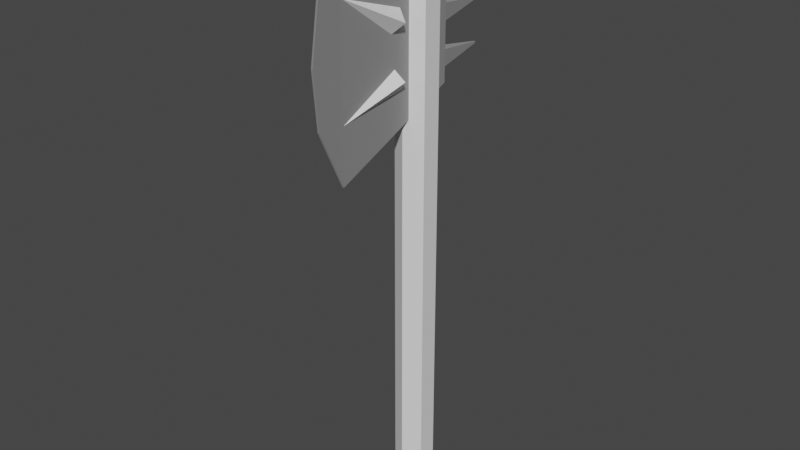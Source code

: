# Source: TitaniumAxe.blend  (saved by Blender 2.81.16; exported with 4.5.12 LTS)
import bpy
from mathutils import Matrix  # noqa: F401  (used for matrix-valued properties, if any)

bpy.ops.wm.read_factory_settings(use_empty=True)
scene = bpy.context.scene
scene.name = 'Scene'

# ---- collections
col_collection = bpy.data.collections.new('Collection'); scene.collection.children.link(col_collection)

# ---- materials (node trees are filled in below, after node groups)
mat_steel_001 = bpy.data.materials.new('Steel.001')
mat_steel_001.alpha_threshold = 0.0
mat_steel_001.use_transparent_shadow = False
mat_steel_001.line_color = (0.0, 0.0, 0.0, 1.0)
mat_steel_002 = bpy.data.materials.new('Steel.002')
mat_steel_002.alpha_threshold = 0.0
mat_steel_002.use_transparent_shadow = False
mat_steel_002.line_color = (0.0, 0.0, 0.0, 1.0)

# ---- material node trees
mat_steel_001.use_nodes = True; mat_steel_001.node_tree.nodes.clear()
_N = mat_steel_001.node_tree.nodes; _L = mat_steel_001.node_tree.links
n0 = _N.new('ShaderNodeOutputMaterial'); n0.name = 'Material Output'; n0.location = (300, 300)
n1 = _N.new('ShaderNodeBsdfPrincipled'); n1.name = 'Principled BSDF'; n1.location = (10, 300)
n1.distribution = 'GGX'
n1.subsurface_method = 'BURLEY'
n1.inputs[0].default_value = (0.65, 0.65, 0.65, 1.0)
n1.inputs[1].default_value = 1.0
n1.inputs[2].default_value = 0.7764
n1.inputs[3].default_value = 1.45
n1.inputs[13].default_value = 0.8422
n1.inputs[27].default_value = (0.0, 0.0, 0.0, 1.0)
n1.inputs[28].default_value = 1.0
_L.new(n1.outputs[0], n0.inputs[0])
n0.is_active_output = True
mat_steel_002.use_nodes = True; mat_steel_002.node_tree.nodes.clear()
_N = mat_steel_002.node_tree.nodes; _L = mat_steel_002.node_tree.links
n0 = _N.new('ShaderNodeOutputMaterial'); n0.name = 'Material Output'; n0.location = (300, 300)
n1 = _N.new('ShaderNodeBsdfPrincipled'); n1.name = 'Principled BSDF'; n1.location = (10, 300)
n1.distribution = 'GGX'
n1.subsurface_method = 'BURLEY'
n1.inputs[0].default_value = (0.65, 0.65, 0.65, 1.0)
n1.inputs[1].default_value = 1.0
n1.inputs[2].default_value = 0.7764
n1.inputs[3].default_value = 1.45
n1.inputs[13].default_value = 0.8422
n1.inputs[27].default_value = (0.0, 0.0, 0.0, 1.0)
n1.inputs[28].default_value = 1.0
_L.new(n1.outputs[0], n0.inputs[0])
n0.is_active_output = True

# ---- world
world_world = bpy.data.worlds.new('World'); scene.world = world_world
world_world.use_nodes = True; world_world.node_tree.nodes.clear()
_N = world_world.node_tree.nodes; _L = world_world.node_tree.links
n0 = _N.new('ShaderNodeOutputWorld'); n0.name = 'World Output'; n0.location = (300, 300)
n1 = _N.new('ShaderNodeBackground'); n1.name = 'Background'; n1.location = (10, 300)
n1.inputs[0].default_value = (0.05088, 0.05088, 0.05088, 1.0)
_L.new(n1.outputs[0], n0.inputs[0])
n0.is_active_output = True
world_world.color = (0.05088, 0.05088, 0.05088)
world_world.use_sun_shadow = False
world_world.sun_shadow_jitter_overblur = 0.0

# ---- meshes
me_cube_002 = bpy.data.meshes.new('Cube.002')
me_cube_002.from_pydata([(0.7354, 0.5362, 0.9265), (-0.7354, 0.5362, 0.9265), (0.7354, 0.5362, 0.5032), (-0.7354, 0.5362, 0.5032), (-0.1, -6.782, 0.2361), (-0.1, -6.729, 1.191), (0.1, -6.729, 1.191), (0.1, -6.782, 0.2361), (0.1, -8.61, 0.7429), (-0.1, -8.61, 0.7414), (-0.1, -8.084, 1.003), (0.1, -8.071, 1.009), (-0.1, -8.33, 0.4935), (0.1, -8.334, 0.4959), (-0.7354, 0.5362, 0.7546), (0.7354, 0.5362, 0.7551), (-0.7354, 0.5362, 0.6841), (0.7354, 0.5362, 0.6834)], [], [(4, 7, 13, 12), (0, 1, 5, 6), (1, 14, 16, 3, 4, 12, 9, 10, 5), (3, 2, 7, 4), (2, 17, 15, 0, 6, 11, 8, 13, 7), (9, 8, 11, 10), (3, 16, 17, 2), (10, 11, 6, 5), (12, 13, 8, 9), (15, 14, 1, 0), (16, 14, 15, 17)])
_uv = me_cube_002.uv_layers.new(name='UVMap')
_uv.uv.foreach_set('vector', [0.5534, 1.0, 0.5534, 0.75, 0.5729, 0.75, 0.5727, 1.0, 0.625, 0.75, 0.875, 0.75, 0.875, 0.75, 0.625, 0.75, 0.625, 0.0, 0.5993, 0.0, 0.5807, 0.0, 0.5534, 0.0, 0.5534, 0.0, 0.5727, 0.0, 0.5913, 0.0, 0.6109, 0.0, 0.625, 0.0, 0.5534, 1.0, 0.5534, 0.75, 0.5534, 0.75, 0.5534, 1.0, 0.5534, 0.75, 0.5805, 0.75, 0.5994, 0.75, 0.625, 0.75, 0.625, 0.75, 0.6114, 0.75, 0.5914, 0.75, 0.5729, 0.75, 0.5534, 0.75, 0.5913, 1.0, 0.5914, 0.75, 0.6114, 0.75, 0.6109, 1.0, 0.5534, 1.0, 0.6759, 0.9048, 0.5805, 0.75, 0.5534, 0.75, 0.6109, 1.0, 0.6114, 0.75, 0.625, 0.75, 0.625, 1.0, 0.5727, 1.0, 0.5729, 0.75, 0.5914, 0.75, 0.5913, 1.0, 0.5994, 0.75, 0.7594, 0.8398, 0.875, 0.75, 0.625, 0.75, 0.6759, 0.9048, 0.7594, 0.8398, 0.5994, 0.75, 0.5805, 0.75])
me_cube_002.materials.append(mat_steel_001)
me_cube_002.use_remesh_preserve_volume = False
me_cube_002.use_remesh_preserve_attributes = False
me_cube_002.use_mirror_vertex_groups = False
me_cube_002.update()
me_cylinder = bpy.data.meshes.new('Cylinder')
me_cylinder.from_pydata([(0.0, 1.0, -1.0), (0.0, 1.0, 1.0), (0.866, 0.5, -1.0), (0.866, 0.5, 1.0), (0.866, -0.5, -1.0), (0.866, -0.5, 1.0), (-8.742e-08, -1.0, -1.0), (-8.742e-08, -1.0, 1.0), (-0.866, -0.5, -1.0), (-0.866, -0.5, 1.0), (-0.866, 0.5, -1.0), (-0.866, 0.5, 1.0), (0.0, 0.8, -1.047), (0.6928, 0.4, -1.047), (0.6928, -0.4, -1.047), (-6.994e-08, -0.8, -1.047), (-0.6928, -0.4, -1.047), (-0.6928, 0.4, -1.047)], [], [(0, 1, 3, 2), (2, 3, 5, 4), (4, 5, 7, 6), (6, 7, 9, 8), (8, 9, 11, 10), (10, 11, 1, 0), (6, 8, 16, 15), (3, 1, 11, 9, 7, 5), (12, 13, 14, 15, 16, 17), (2, 4, 14, 13), (8, 10, 17, 16), (0, 2, 13, 12), (4, 6, 15, 14), (10, 0, 12, 17)])
_uv = me_cylinder.uv_layers.new(name='UVMap')
_uv.uv.foreach_set('vector', [1.0, 0.5, 1.0, 1.0, 0.8333, 1.0, 0.8333, 0.5, 0.8333, 0.5, 0.8333, 1.0, 0.6667, 1.0, 0.6667, 0.5, 0.6667, 0.5, 0.6667, 1.0, 0.5, 1.0, 0.5, 0.5, 0.5, 0.5, 0.5, 1.0, 0.3333, 1.0, 0.3333, 0.5, 0.3333, 0.5, 0.3333, 1.0, 0.1667, 1.0, 0.1667, 0.5, 0.1667, 0.5, 0.1667, 1.0, -8.941e-08, 1.0, -8.941e-08, 0.5, 0.5, 0.5, 0.3333, 0.5, 0.3333, 0.5, 0.5, 0.5, 0.8333, 1.0, -8.941e-08, 1.0, 0.1667, 1.0, 0.3333, 1.0, 0.5, 1.0, 0.6667, 1.0, 0.75, 0.49, 0.9578, 0.37, 0.9578, 0.13, 0.75, 0.01, 0.5422, 0.13, 0.5422, 0.37, 0.8333, 0.5, 0.6667, 0.5, 0.6667, 0.5, 0.8333, 0.5, 0.3333, 0.5, 0.1667, 0.5, 0.1667, 0.5, 0.3333, 0.5, 1.0, 0.5, 0.8333, 0.5, 0.8333, 0.5, 1.0, 0.5, 0.6667, 0.5, 0.5, 0.5, 0.5, 0.5, 0.6667, 0.5, 0.1667, 0.5, -8.941e-08, 0.5, -8.941e-08, 0.5, 0.1667, 0.5])
me_cylinder.use_remesh_fix_poles = True
me_cylinder.use_remesh_preserve_attributes = False
me_cylinder.use_mirror_vertex_groups = False
me_cylinder.update()
me_cylinder_001 = bpy.data.meshes.new('Cylinder.001')
me_cylinder_001.from_pydata([(0.0, 1.0, 1.0), (0.866, 0.5, 1.0), (0.866, -0.5, 1.0), (-8.742e-08, -1.0, 1.0), (-0.866, -0.5, 1.0), (-0.866, 0.5, 1.0), (0.3783, 0.2184, 1.038), (4.982e-07, 0.4369, 1.038), (0.3783, -0.2184, 1.038), (4.6e-07, -0.4369, 1.038), (-0.3783, -0.2184, 1.038), (-0.3783, 0.2184, 1.038), (0.02349, 0.01356, 1.171), (1.15e-06, 0.02712, 1.171), (0.02349, -0.01356, 1.171), (1.148e-06, -0.02712, 1.171), (-0.02349, -0.01356, 1.171), (-0.02349, 0.01356, 1.171)], [], [(2, 1, 6, 8), (7, 11, 17, 13), (5, 4, 10, 11), (1, 0, 7, 6), (3, 2, 8, 9), (0, 5, 11, 7), (4, 3, 9, 10), (12, 13, 17, 16, 15, 14), (10, 9, 15, 16), (8, 6, 12, 14), (11, 10, 16, 17), (9, 8, 14, 15), (6, 7, 13, 12), (1, 2, 3, 4, 5, 0)])
_uv = me_cylinder_001.uv_layers.new(name='UVMap')
_uv.uv.foreach_set('vector', [0.6667, 1.0, 0.8333, 1.0, 0.8333, 1.0, 0.6667, 1.0, -8.941e-08, 1.0, 0.1667, 1.0, 0.1667, 1.0, -8.941e-08, 1.0, 0.1667, 1.0, 0.3333, 1.0, 0.3333, 1.0, 0.1667, 1.0, 0.8333, 1.0, 1.0, 1.0, 1.0, 1.0, 0.8333, 1.0, 0.5, 1.0, 0.6667, 1.0, 0.6667, 1.0, 0.5, 1.0, -8.941e-08, 1.0, 0.1667, 1.0, 0.1667, 1.0, -8.941e-08, 1.0, 0.3333, 1.0, 0.5, 1.0, 0.5, 1.0, 0.3333, 1.0, 0.4578, 0.37, 0.25, 0.49, 0.04215, 0.37, 0.04215, 0.13, 0.25, 0.01, 0.4578, 0.13, 0.3333, 1.0, 0.5, 1.0, 0.5, 1.0, 0.3333, 1.0, 0.6667, 1.0, 0.8333, 1.0, 0.8333, 1.0, 0.6667, 1.0, 0.1667, 1.0, 0.3333, 1.0, 0.3333, 1.0, 0.1667, 1.0, 0.5, 1.0, 0.6667, 1.0, 0.6667, 1.0, 0.5, 1.0, 0.8333, 1.0, 1.0, 1.0, 1.0, 1.0, 0.8333, 1.0, 0.8333, 1.0, 0.6667, 1.0, 0.5, 1.0, 0.3333, 1.0, 0.1667, 1.0, -8.941e-08, 1.0])
me_cylinder_001.use_remesh_fix_poles = True
me_cylinder_001.use_remesh_preserve_attributes = False
me_cylinder_001.use_mirror_vertex_groups = False
me_cylinder_001.update()
me_cube_003 = bpy.data.meshes.new('Cube.003')
me_cube_003.from_pydata([(-0.7354, 0.5362, 0.7546), (0.7354, 0.5362, 0.7551), (-0.7354, 0.5362, 0.6841), (0.7354, 0.5362, 0.6834), (-0.07354, 3.579, 0.7158), (-0.07354, 3.579, 0.7228), (0.07354, 3.579, 0.7229), (0.07354, 3.579, 0.7157)], [], [(7, 4, 5, 6), (2, 0, 5, 4), (3, 2, 4, 7), (1, 3, 7, 6), (0, 1, 6, 5)])
_uv = me_cube_003.uv_layers.new(name='UVMap')
_uv.uv.foreach_set('vector', [0.5805, 0.75, 0.6759, 0.9048, 0.7594, 0.8398, 0.5994, 0.75, 0.5807, 0.0, 0.5993, 0.0, 0.5993, 0.0, 0.5807, 0.0, 0.5805, 0.75, 0.6759, 0.9048, 0.6759, 0.9048, 0.5805, 0.75, 0.5994, 0.75, 0.5805, 0.75, 0.5805, 0.75, 0.5994, 0.75, 0.7594, 0.8398, 0.5994, 0.75, 0.5994, 0.75, 0.7594, 0.8398])
me_cube_003.materials.append(mat_steel_001)
me_cube_003.use_remesh_preserve_volume = False
me_cube_003.use_remesh_preserve_attributes = False
me_cube_003.use_mirror_vertex_groups = False
me_cube_003.update()
me_cube_004 = bpy.data.meshes.new('Cube.004')
me_cube_004.from_pydata([(-0.7354, 0.5362, 0.7546), (0.7354, 0.5362, 0.7551), (-0.7354, 0.5362, 0.6841), (0.7354, 0.5362, 0.6834), (-0.07354, 3.579, 0.7158), (-0.07354, 3.579, 0.7228), (0.07354, 3.579, 0.7229), (0.07354, 3.579, 0.7157)], [], [(7, 4, 5, 6), (2, 0, 5, 4), (3, 2, 4, 7), (1, 3, 7, 6), (0, 1, 6, 5)])
_uv = me_cube_004.uv_layers.new(name='UVMap')
_uv.uv.foreach_set('vector', [0.5805, 0.75, 0.6759, 0.9048, 0.7594, 0.8398, 0.5994, 0.75, 0.5807, 0.0, 0.5993, 0.0, 0.5993, 0.0, 0.5807, 0.0, 0.5805, 0.75, 0.6759, 0.9048, 0.6759, 0.9048, 0.5805, 0.75, 0.5994, 0.75, 0.5805, 0.75, 0.5805, 0.75, 0.5994, 0.75, 0.7594, 0.8398, 0.5994, 0.75, 0.5994, 0.75, 0.7594, 0.8398])
me_cube_004.materials.append(mat_steel_002)
me_cube_004.use_remesh_preserve_volume = False
me_cube_004.use_remesh_preserve_attributes = False
me_cube_004.use_mirror_vertex_groups = False
me_cube_004.update()
me_cone = bpy.data.meshes.new('Cone')
me_cone.from_pydata([(0.0, 1.0, -1.0), (1.0, -4.371e-08, -1.0), (-8.742e-08, -1.0, -1.0), (-1.0, 1.192e-08, -1.0), (0.0, 0.0, 1.0)], [], [(0, 4, 1), (1, 4, 2), (2, 4, 3), (3, 4, 0), (0, 1, 2, 3)])
_uv = me_cone.uv_layers.new(name='UVMap')
_uv.uv.foreach_set('vector', [0.25, 0.49, 0.25, 0.25, 0.49, 0.25, 0.49, 0.25, 0.25, 0.25, 0.25, 0.01, 0.25, 0.01, 0.25, 0.25, 0.01, 0.25, 0.01, 0.25, 0.25, 0.25, 0.25, 0.49, 0.75, 0.49, 0.99, 0.25, 0.75, 0.01, 0.51, 0.25])
me_cone.use_remesh_fix_poles = True
me_cone.use_remesh_preserve_attributes = False
me_cone.use_mirror_vertex_groups = False
me_cone.update()
me_cone_001 = bpy.data.meshes.new('Cone.001')
me_cone_001.from_pydata([(0.0, 1.0, -1.0), (1.0, -4.371e-08, -1.0), (-8.742e-08, -1.0, -1.0), (-1.0, 1.192e-08, -1.0), (0.0, 0.0, 1.0)], [], [(0, 4, 1), (1, 4, 2), (2, 4, 3), (3, 4, 0), (0, 1, 2, 3)])
_uv = me_cone_001.uv_layers.new(name='UVMap')
_uv.uv.foreach_set('vector', [0.25, 0.49, 0.25, 0.25, 0.49, 0.25, 0.49, 0.25, 0.25, 0.25, 0.25, 0.01, 0.25, 0.01, 0.25, 0.25, 0.01, 0.25, 0.01, 0.25, 0.25, 0.25, 0.25, 0.49, 0.75, 0.49, 0.99, 0.25, 0.75, 0.01, 0.51, 0.25])
me_cone_001.use_remesh_fix_poles = True
me_cone_001.use_remesh_preserve_attributes = False
me_cone_001.use_mirror_vertex_groups = False
me_cone_001.update()

# ---- objects
ob_stone = bpy.data.objects.new('Stone', me_cube_002)
ob_cylinder = bpy.data.objects.new('Cylinder', me_cylinder)
ob_cylinder_001 = bpy.data.objects.new('Cylinder.001', me_cylinder_001)
ob_stone_001 = bpy.data.objects.new('Stone.001', me_cube_003)
ob_stone_002 = bpy.data.objects.new('Stone.002', me_cube_004)
ob_cone = bpy.data.objects.new('Cone', me_cone)
ob_cone_001 = bpy.data.objects.new('Cone.001', me_cone_001)

# ---- transforms, parenting, visibility, modifiers, constraints
ob_stone.location = (0.0, 0.4391, 2.39)
ob_stone.scale = (0.07946, 0.1446, 1.836)
ob_stone.lock_rotations_4d = False
ob_stone.empty_display_type = 'ARROWS'
ob_stone.lineart.crease_threshold = 0.0
ob_cylinder.location = (0.0, 0.2634, 2.153)
ob_cylinder.scale = (0.1618, 0.1618, 2.183)
ob_cylinder.lineart.crease_threshold = 0.0
ob_cylinder_001.location = (0.0, 0.2634, 2.153)
ob_cylinder_001.scale = (0.1618, 0.1618, 2.183)
ob_cylinder_001.lineart.crease_threshold = 0.0
ob_stone_001.location = (0.0, 0.4391, 2.183)
ob_stone_001.scale = (0.07946, 0.1446, 1.836)
ob_stone_001.lock_rotations_4d = False
ob_stone_001.empty_display_type = 'ARROWS'
ob_stone_001.lineart.crease_threshold = 0.0
ob_stone_002.location = (0.0, 0.4391, 2.528)
ob_stone_002.scale = (0.07946, 0.1446, 1.836)
ob_stone_002.lock_rotations_4d = False
ob_stone_002.empty_display_type = 'ARROWS'
ob_stone_002.lineart.crease_threshold = 0.0
ob_cone.location = (-0.002375, -0.2912, 3.362)
ob_cone.rotation_euler = (1.906, 2.097e-16, 2.95e-16)
ob_cone.scale = (0.1094, 0.1335, 0.3156)
ob_cone.lineart.crease_threshold = 0.0
ob_cone_001.location = (-0.002375, -0.2912, 4.039)
ob_cone_001.rotation_euler = (1.105, 1.984e-16, 1.223e-16)
ob_cone_001.scale = (0.123, 0.1335, 0.3156)
ob_cone_001.lineart.crease_threshold = 0.0

# ---- collection membership
col_collection.objects.link(ob_stone)
col_collection.objects.link(ob_cylinder)
col_collection.objects.link(ob_cylinder_001)
col_collection.objects.link(ob_stone_001)
col_collection.objects.link(ob_stone_002)
col_collection.objects.link(ob_cone)
col_collection.objects.link(ob_cone_001)

# ---- scene / render settings (as saved in the file)
scene.frame_start = 1; scene.frame_end = 250; scene.frame_set(1)
scene.render.engine = 'BLENDER_EEVEE_NEXT'
scene.cycles.use_denoising = False
scene.cycles.samples = 128
scene.cycles.sampling_pattern = 'TABULATED_SOBOL'
scene.cycles.use_adaptive_sampling = False
scene.cycles.use_light_tree = False
scene.view_settings.view_transform = 'Filmic'
bpy.context.view_layer.update()

# ---- added for rendering (the .blend has no active camera and no usable light): camera, sun
cam_auto = bpy.data.cameras.new('AutoCamera')
cam_auto.lens = 50.0
cam_auto.sensor_width = 36.0
cam_auto.clip_end = 1000.0
ob_auto_camera = bpy.data.objects.new('AutoCamera', cam_auto)
scene.collection.objects.link(ob_auto_camera)
ob_auto_camera.location = (4.77374, -5.65315, 6.10825)
ob_auto_camera.rotation_euler = (1.09748, -7.21219e-08, 0.694738)
scene.camera = ob_auto_camera
light_auto_sun = bpy.data.lights.new('AutoSun', 'SUN')
light_auto_sun.energy = 3.0
light_auto_sun.angle = 0.0523599
ob_auto_sun = bpy.data.objects.new('AutoSun', light_auto_sun)
scene.collection.objects.link(ob_auto_sun)
ob_auto_sun.rotation_euler = (0.872665, 0.174533, 0.523599)
bpy.context.view_layer.update()
